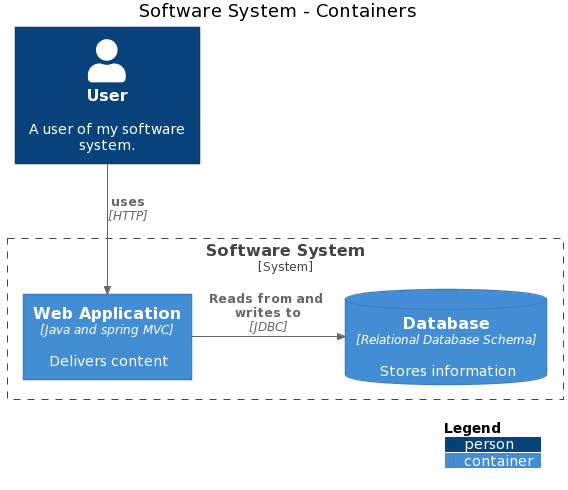

The diagram above was rendered by PlantUML. Its source (embedded in the PNG):
@startuml
!include <C4/C4_Container>

' Structurizr.ContainerView: containers
title Software System - Containers

Person(User__378734a, "User", "A user of my software system.")
System_Boundary(SoftwareSystem__33c0d9d, "Software System") {
  ContainerDb(SoftwareSystem__Database__202c666, "Database", "Relational Database Schema", "Stores information")
  Container(SoftwareSystem__WebApplication__2004eee, "Web Application", "Java and spring MVC", "Delivers content")
}
Rel(User__378734a, SoftwareSystem__WebApplication__2004eee, "uses", "HTTP")
Rel_Right(SoftwareSystem__WebApplication__2004eee, SoftwareSystem__Database__202c666, "Reads from and writes to", "JDBC")

SHOW_LEGEND()
@enduml